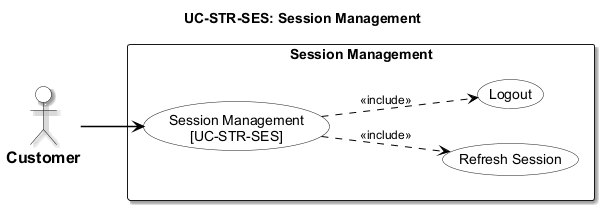

The diagram above was rendered by PlantUML. Its source (embedded in the PNG):
@startuml usecase-session-management
left to right direction

<style>
  root {
    fontName "Arial"
    fontSize 14
    shadowing false
  }
  actor {
    backgroundColor #FFFFFF
    borderColor #000000
    borderThickness 1.5
    fontColor #000000
    fontStyle bold
    fontSize 16
  }
  usecase {
    backgroundColor #FFFFFF
    borderColor #000000
    borderThickness 1.5
    fontColor #000000
  }
  rectangle {
    backgroundColor #FFFFFF
    borderColor #000000
    borderThickness 1.5
    fontStyle bold
  }
  arrow {
    lineColor #000000
    lineThickness 1.5
    fontSize 12
  }
</style>
title UC-STR-SES: Session Management

actor "Customer" as Cust

rectangle "Session Management" {
  usecase "Session Management\n[UC-STR-SES]" as UC_MAIN
  usecase "Refresh Session" as UC_REFRESH
  usecase "Logout" as UC_LOGOUT

  UC_MAIN ..> UC_REFRESH : <<include>>
  UC_MAIN ..> UC_LOGOUT : <<include>>
}

Cust --> UC_MAIN

@enduml